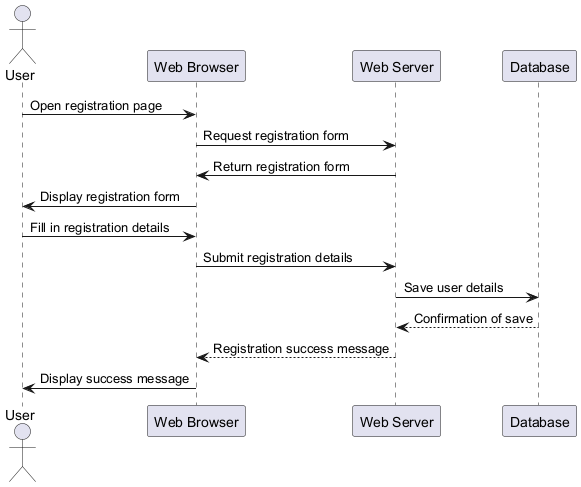

The diagram above was rendered by PlantUML. Its source (embedded in the PNG):
@startuml
actor User
participant "Web Browser" as Browser
participant "Web Server" as Server
participant "Database" as DB

User -> Browser: Open registration page
Browser -> Server: Request registration form
Server -> Browser: Return registration form
Browser -> User: Display registration form

User -> Browser: Fill in registration details
Browser -> Server: Submit registration details
Server -> DB: Save user details
DB --> Server: Confirmation of save
Server --> Browser: Registration success message
Browser -> User: Display success message
@enduml